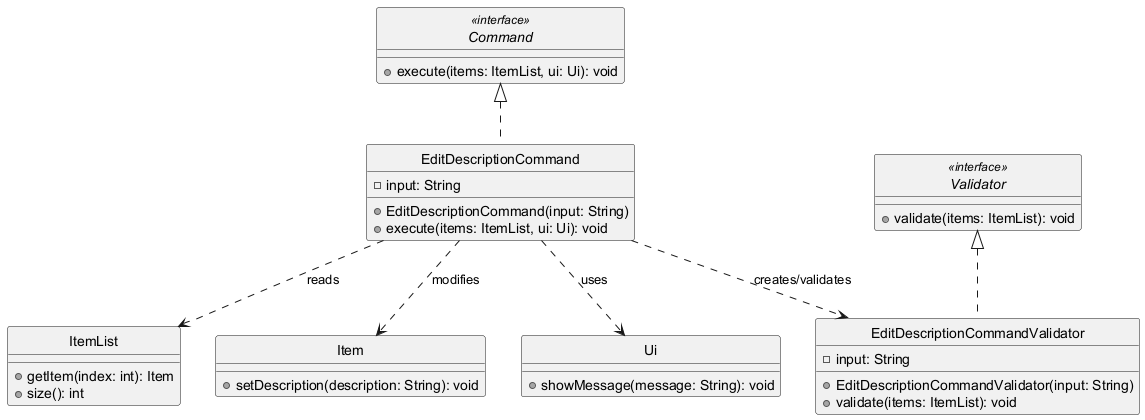

The diagram above was rendered by PlantUML. Its source (embedded in the PNG):
@startuml
skinparam monochrome true
skinparam shadowing false
hide circle

interface Command <<interface>> {
    + execute(items: ItemList, ui: Ui): void
}

class EditDescriptionCommand {
    - input: String
    + EditDescriptionCommand(input: String)
    + execute(items: ItemList, ui: Ui): void
}

interface Validator <<interface>> {
    + validate(items: ItemList): void
}

class EditDescriptionCommandValidator {
    - input: String
    + EditDescriptionCommandValidator(input: String)
    + validate(items: ItemList): void
}

class ItemList {
    + getItem(index: int): Item
    + size(): int
}

class Item {
    + setDescription(description: String): void
}

class Ui {
    + showMessage(message: String): void
}

Command <|.. EditDescriptionCommand
Validator <|.. EditDescriptionCommandValidator
EditDescriptionCommand ..> EditDescriptionCommandValidator : creates/validates
EditDescriptionCommand ..> ItemList : reads
EditDescriptionCommand ..> Item : modifies
EditDescriptionCommand ..> Ui : uses

@enduml